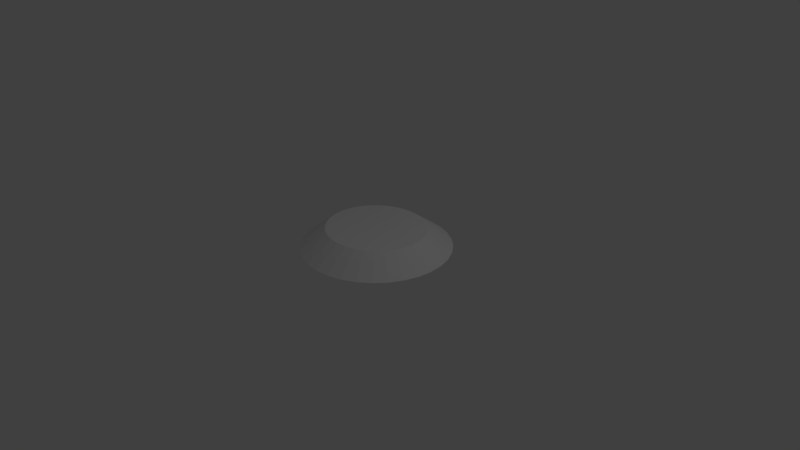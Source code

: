 # Source: UFO.blend  (saved by Blender 2.79.0; exported with 4.5.12 LTS)
import bpy
from mathutils import Matrix  # noqa: F401  (used for matrix-valued properties, if any)

bpy.ops.wm.read_factory_settings(use_empty=True)
scene = bpy.context.scene
scene.name = 'Scene'

# ---- collections
col_collection_1 = bpy.data.collections.new('Collection 1'); scene.collection.children.link(col_collection_1)

# ---- world
world_world = bpy.data.worlds.new('World'); scene.world = world_world
world_world.color = (0.05088, 0.05088, 0.05088)
world_world.use_sun_shadow = False
world_world.sun_shadow_jitter_overblur = 0.0
world_world.cycles.sampling_method = 'MANUAL'

# ---- cameras
cam_camera = bpy.data.cameras.new('Camera')
cam_camera.clip_end = 100.0
cam_camera.lens = 35.0
cam_camera.sensor_width = 32.0
cam_camera.sensor_height = 18.0
cam_camera.ortho_scale = 7.314
cam_camera.dof.focus_distance = 0.0
cam_camera.dof.aperture_fstop = 128.0

# ---- lights
light_lamp = bpy.data.lights.new('Lamp', 'POINT')
light_lamp.transmission_factor = 0.0
light_lamp.cutoff_distance = 30.0
light_lamp.energy = 100.0
light_lamp.shadow_buffer_clip_start = 1.001
light_lamp.shadow_soft_size = 0.1
light_lamp.shadow_maximum_resolution = 0.006
light_lamp.use_absolute_resolution = True

# ---- meshes
me_cylinder = bpy.data.meshes.new('Cylinder')
me_cylinder.from_pydata([(1.187e-07, 2.85e-07, -0.5971), (3.801e-08, 0.6496, 1.0), (0.1326, 0.6371, 1.0), (0.2602, 0.6002, 1.0), (0.3777, 0.5401, 1.0), (0.4807, 0.4593, 1.0), (0.5653, 0.3609, 1.0), (0.6281, 0.2486, 1.0), (0.6668, 0.1267, 1.0), (0.6799, 1.541e-07, 1.0), (0.6668, -0.1267, 1.0), (0.6281, -0.2486, 1.0), (0.5653, -0.3609, 1.0), (0.4807, -0.4593, 1.0), (0.3777, -0.5401, 1.0), (0.2602, -0.6002, 1.0), (0.1326, -0.6371, 1.0), (-1.835e-07, -0.6496, 1.0), (-0.1326, -0.6371, 1.0), (-0.2602, -0.6002, 1.0), (-0.3777, -0.5401, 1.0), (-0.4807, -0.4593, 1.0), (-0.5653, -0.3609, 1.0), (-0.6281, -0.2486, 1.0), (-0.6668, -0.1267, 1.0), (-0.6799, 7.323e-07, 1.0), (-0.6668, 0.1267, 1.0), (-0.6281, 0.2486, 1.0), (-0.5653, 0.3609, 1.0), (-0.4807, 0.4593, 1.0), (-0.3777, 0.5401, 1.0), (-0.2602, 0.6002, 1.0), (-0.1326, 0.6371, 1.0), (0.0, 1.0, 0.3379), (0.1951, 0.9808, 0.3379), (0.3827, 0.9239, 0.3379), (0.5556, 0.8315, 0.3379), (0.7071, 0.7071, 0.3379), (0.8315, 0.5556, 0.3379), (0.9239, 0.3827, 0.3379), (0.9808, 0.1951, 0.3379), (1.0, 7.55e-08, 0.3379), (0.9808, -0.1951, 0.3379), (0.9239, -0.3827, 0.3379), (0.8315, -0.5556, 0.3379), (0.7071, -0.7071, 0.3379), (0.5556, -0.8315, 0.3379), (0.3827, -0.9239, 0.3379), (0.1951, -0.9808, 0.3379), (-3.258e-07, -1.0, 0.3379), (-0.1951, -0.9808, 0.3379), (-0.3827, -0.9239, 0.3379), (-0.5556, -0.8315, 0.3379), (-0.7071, -0.7071, 0.3379), (-0.8315, -0.5556, 0.3379), (-0.9239, -0.3827, 0.3379), (-0.9808, -0.1951, 0.3379), (-1.0, 9.656e-07, 0.3379), (-0.9808, 0.1951, 0.3379), (-0.9239, 0.3827, 0.3379), (-0.8315, 0.5556, 0.3379), (-0.7071, 0.7071, 0.3379), (-0.5556, 0.8315, 0.3379), (-0.3827, 0.9239, 0.3379), (-0.1951, 0.9808, 0.3379)], [], [(33, 1, 2, 34), (34, 2, 3, 35), (35, 3, 4, 36), (36, 4, 5, 37), (37, 5, 6, 38), (38, 6, 7, 39), (39, 7, 8, 40), (40, 8, 9, 41), (41, 9, 10, 42), (42, 10, 11, 43), (43, 11, 12, 44), (44, 12, 13, 45), (45, 13, 14, 46), (46, 14, 15, 47), (47, 15, 16, 48), (48, 16, 17, 49), (49, 17, 18, 50), (50, 18, 19, 51), (51, 19, 20, 52), (52, 20, 21, 53), (53, 21, 22, 54), (54, 22, 23, 55), (55, 23, 24, 56), (56, 24, 25, 57), (57, 25, 26, 58), (58, 26, 27, 59), (59, 27, 28, 60), (60, 28, 29, 61), (61, 29, 30, 62), (62, 30, 31, 63), (2, 1, 32, 31, 30, 29, 28, 27, 26, 25, 24, 23, 22, 21, 20, 19, 18, 17, 16, 15, 14, 13, 12, 11, 10, 9, 8, 7, 6, 5, 4, 3), (63, 31, 32, 64), (64, 32, 1, 33), (0, 64, 33), (0, 63, 64), (0, 62, 63), (0, 61, 62), (0, 60, 61), (0, 59, 60), (0, 58, 59), (0, 57, 58), (0, 56, 57), (0, 55, 56), (0, 54, 55), (0, 53, 54), (0, 52, 53), (0, 51, 52), (0, 50, 51), (0, 49, 50), (0, 48, 49), (0, 47, 48), (0, 46, 47), (0, 45, 46), (0, 44, 45), (0, 43, 44), (0, 42, 43), (0, 41, 42), (0, 40, 41), (0, 39, 40), (0, 38, 39), (0, 37, 38), (0, 36, 37), (0, 35, 36), (0, 34, 35), (0, 33, 34)])
me_cylinder.use_remesh_preserve_volume = False
me_cylinder.use_remesh_preserve_attributes = False
me_cylinder.use_mirror_vertex_groups = False
me_cylinder.update()

# ---- objects
ob_cylinder = bpy.data.objects.new('Cylinder', me_cylinder)
ob_lamp = bpy.data.objects.new('Lamp', light_lamp)
ob_camera = bpy.data.objects.new('Camera', cam_camera)

# ---- transforms, parenting, visibility, modifiers, constraints
ob_cylinder.location = (-0.06842, 0.1873, -0.08809)
ob_cylinder.scale = (1.0, 1.0, 0.3825)
ob_cylinder.lineart.crease_threshold = 0.0
ob_lamp.location = (4.076, 1.005, 5.904)
ob_lamp.rotation_euler = (0.6503, 0.05522, 1.866)
ob_lamp.lock_rotations_4d = False
ob_lamp.empty_display_type = 'ARROWS'
ob_lamp.color = (0.0, 0.0, 0.0, 0.0)
ob_lamp.lineart.crease_threshold = 0.0
ob_camera.location = (7.481, -6.508, 5.344)
ob_camera.rotation_euler = (1.109, 0.0, 0.8149)
ob_camera.lock_rotations_4d = False
ob_camera.empty_display_type = 'ARROWS'
ob_camera.color = (0.0, 0.0, 0.0, 0.0)
ob_camera.display_type = 'WIRE'
ob_camera.lineart.crease_threshold = 0.0

# ---- collection membership
col_collection_1.objects.link(ob_cylinder)
col_collection_1.objects.link(ob_lamp)
col_collection_1.objects.link(ob_camera)

# ---- scene / render settings (as saved in the file)
scene.camera = ob_camera
scene.frame_start = 1; scene.frame_end = 250; scene.frame_set(1)
scene.render.engine = 'BLENDER_EEVEE_NEXT'
scene.render.resolution_percentage = 50
scene.render.dither_intensity = 0.0
scene.cycles.use_denoising = False
scene.cycles.samples = 128
scene.cycles.sampling_pattern = 'TABULATED_SOBOL'
scene.cycles.use_adaptive_sampling = False
scene.cycles.use_light_tree = False
scene.cycles.blur_glossy = 0.0
scene.cycles.sample_clamp_indirect = 0.0
scene.view_settings.view_transform = 'Standard'
bpy.context.view_layer.update()
